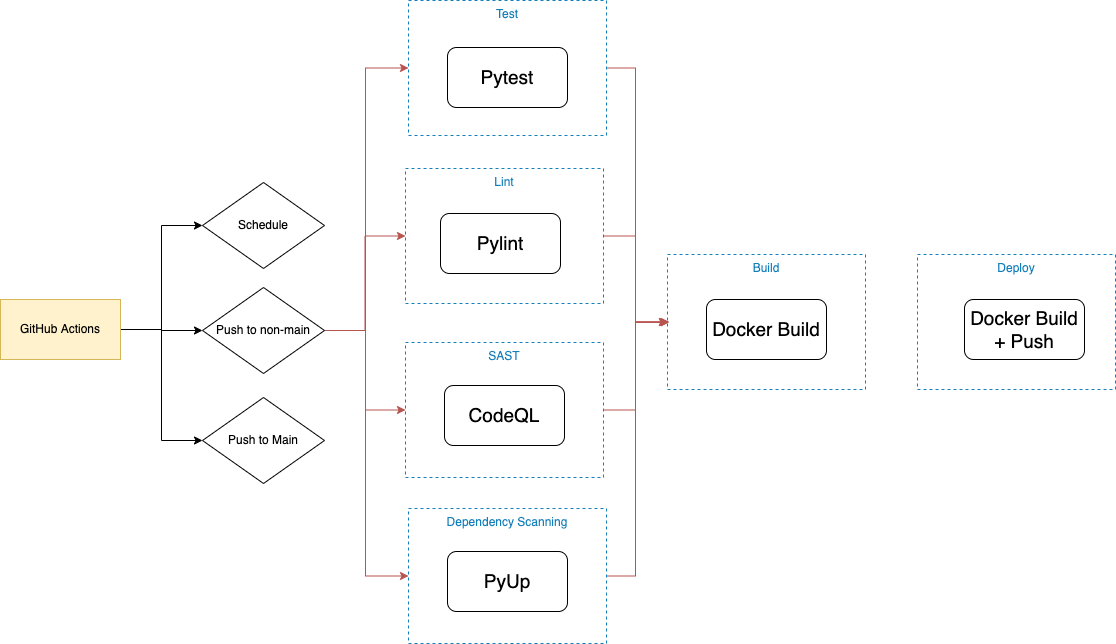

The diagram above was exported from draw.io. Its source (the exported page's mxGraphModel, read from the mxfile embedded in the PNG):
<mxGraphModel dx="1638" dy="560" grid="0" gridSize="10" guides="1" tooltips="1" connect="1" arrows="1" fold="1" page="1" pageScale="1" pageWidth="827" pageHeight="1169" background="#FFFFFF" math="0" shadow="0">
  <root>
    <mxCell id="0" />
    <mxCell id="1" parent="0" />
    <mxCell id="2" style="edgeStyle=orthogonalEdgeStyle;rounded=0;orthogonalLoop=1;jettySize=auto;html=1;entryX=0;entryY=0.5;entryDx=0;entryDy=0;fontSize=19;" parent="1" source="4" target="8" edge="1">
      <mxGeometry relative="1" as="geometry" />
    </mxCell>
    <mxCell id="3" style="edgeStyle=orthogonalEdgeStyle;rounded=0;orthogonalLoop=1;jettySize=auto;html=1;entryX=0;entryY=0.5;entryDx=0;entryDy=0;fontSize=19;" parent="1" source="4" target="9" edge="1">
      <mxGeometry relative="1" as="geometry" />
    </mxCell>
    <mxCell id="39" style="edgeStyle=orthogonalEdgeStyle;html=1;entryX=0;entryY=0.5;entryDx=0;entryDy=0;rounded=0;" edge="1" parent="1" source="4" target="38">
      <mxGeometry relative="1" as="geometry" />
    </mxCell>
    <mxCell id="4" value="GitHub Actions" style="rounded=0;whiteSpace=wrap;html=1;fillColor=#fff2cc;strokeColor=#d6b656;" parent="1" vertex="1">
      <mxGeometry x="-120" y="424" width="120" height="60" as="geometry" />
    </mxCell>
    <mxCell id="30" style="edgeStyle=orthogonalEdgeStyle;rounded=0;html=1;exitX=1;exitY=0.5;exitDx=0;exitDy=0;entryX=0;entryY=0.5;entryDx=0;entryDy=0;fillColor=#f8cecc;strokeColor=#b85450;" parent="1" source="8" target="20" edge="1">
      <mxGeometry relative="1" as="geometry">
        <Array as="points">
          <mxPoint x="245" y="455" />
          <mxPoint x="245" y="193" />
        </Array>
      </mxGeometry>
    </mxCell>
    <mxCell id="31" style="edgeStyle=orthogonalEdgeStyle;rounded=0;html=1;exitX=1;exitY=0.5;exitDx=0;exitDy=0;entryX=0;entryY=0.5;entryDx=0;entryDy=0;fillColor=#f8cecc;strokeColor=#b85450;" parent="1" source="8" target="21" edge="1">
      <mxGeometry relative="1" as="geometry" />
    </mxCell>
    <mxCell id="32" style="edgeStyle=orthogonalEdgeStyle;rounded=0;html=1;exitX=1;exitY=0.5;exitDx=0;exitDy=0;entryX=0;entryY=0.5;entryDx=0;entryDy=0;fillColor=#f8cecc;strokeColor=#b85450;" parent="1" source="8" target="22" edge="1">
      <mxGeometry relative="1" as="geometry">
        <Array as="points">
          <mxPoint x="245" y="455" />
          <mxPoint x="245" y="535" />
        </Array>
      </mxGeometry>
    </mxCell>
    <mxCell id="33" style="edgeStyle=orthogonalEdgeStyle;rounded=0;html=1;exitX=1;exitY=0.5;exitDx=0;exitDy=0;entryX=0;entryY=0.5;entryDx=0;entryDy=0;fillColor=#f8cecc;strokeColor=#b85450;" parent="1" source="8" target="26" edge="1">
      <mxGeometry relative="1" as="geometry">
        <Array as="points">
          <mxPoint x="245" y="455" />
          <mxPoint x="245" y="701" />
        </Array>
      </mxGeometry>
    </mxCell>
    <mxCell id="8" value="Push to non-main" style="rhombus;whiteSpace=wrap;html=1;" parent="1" vertex="1">
      <mxGeometry x="82" y="412" width="122" height="86" as="geometry" />
    </mxCell>
    <mxCell id="9" value="Push to Main" style="rhombus;whiteSpace=wrap;html=1;" parent="1" vertex="1">
      <mxGeometry x="82" y="522" width="122" height="86" as="geometry" />
    </mxCell>
    <mxCell id="13" value="Build" style="fillColor=none;strokeColor=#147EBA;dashed=1;verticalAlign=top;fontStyle=0;fontColor=#147EBA;" parent="1" vertex="1">
      <mxGeometry x="547" y="379" width="198" height="135" as="geometry" />
    </mxCell>
    <mxCell id="14" value="Deploy" style="fillColor=none;strokeColor=#147EBA;dashed=1;verticalAlign=top;fontStyle=0;fontColor=#147EBA;" parent="1" vertex="1">
      <mxGeometry x="797" y="379" width="198" height="135" as="geometry" />
    </mxCell>
    <mxCell id="18" value="&lt;font style=&quot;font-size: 19px;&quot;&gt;Docker Build + Push&lt;/font&gt;" style="rounded=1;whiteSpace=wrap;html=1;" parent="1" vertex="1">
      <mxGeometry x="844" y="424" width="120" height="60" as="geometry" />
    </mxCell>
    <mxCell id="19" value="&lt;font style=&quot;font-size: 19px;&quot;&gt;Docker Build&lt;/font&gt;" style="rounded=1;whiteSpace=wrap;html=1;" parent="1" vertex="1">
      <mxGeometry x="586" y="424" width="120" height="60" as="geometry" />
    </mxCell>
    <mxCell id="34" style="edgeStyle=orthogonalEdgeStyle;rounded=0;html=1;exitX=1;exitY=0.5;exitDx=0;exitDy=0;entryX=0;entryY=0.5;entryDx=0;entryDy=0;fillColor=#f8cecc;strokeColor=#b85450;" parent="1" source="20" target="13" edge="1">
      <mxGeometry relative="1" as="geometry">
        <Array as="points">
          <mxPoint x="515" y="192" />
          <mxPoint x="515" y="446" />
        </Array>
      </mxGeometry>
    </mxCell>
    <mxCell id="20" value="Test" style="fillColor=none;strokeColor=#147EBA;dashed=1;verticalAlign=top;fontStyle=0;fontColor=#147EBA;" parent="1" vertex="1">
      <mxGeometry x="288" y="125" width="198" height="135" as="geometry" />
    </mxCell>
    <mxCell id="35" style="edgeStyle=orthogonalEdgeStyle;rounded=0;html=1;exitX=1;exitY=0.5;exitDx=0;exitDy=0;fillColor=#f8cecc;strokeColor=#b85450;entryX=0;entryY=0.5;entryDx=0;entryDy=0;" parent="1" source="21" target="13" edge="1">
      <mxGeometry relative="1" as="geometry">
        <mxPoint x="550" y="450" as="targetPoint" />
        <Array as="points">
          <mxPoint x="515" y="360" />
          <mxPoint x="515" y="447" />
          <mxPoint x="547" y="447" />
        </Array>
      </mxGeometry>
    </mxCell>
    <mxCell id="21" value="Lint" style="fillColor=none;strokeColor=#147EBA;dashed=1;verticalAlign=top;fontStyle=0;fontColor=#147EBA;" parent="1" vertex="1">
      <mxGeometry x="285" y="293" width="198" height="135" as="geometry" />
    </mxCell>
    <mxCell id="36" style="edgeStyle=orthogonalEdgeStyle;rounded=0;html=1;exitX=1;exitY=0.5;exitDx=0;exitDy=0;entryX=0.01;entryY=0.5;entryDx=0;entryDy=0;fillColor=#f8cecc;strokeColor=#b85450;entryPerimeter=0;" parent="1" source="22" target="13" edge="1">
      <mxGeometry relative="1" as="geometry" />
    </mxCell>
    <mxCell id="22" value="SAST" style="fillColor=none;strokeColor=#147EBA;dashed=1;verticalAlign=top;fontStyle=0;fontColor=#147EBA;" parent="1" vertex="1">
      <mxGeometry x="285" y="467" width="198" height="135" as="geometry" />
    </mxCell>
    <mxCell id="23" value="&lt;span style=&quot;font-size: 19px;&quot;&gt;Pytest&lt;/span&gt;" style="rounded=1;whiteSpace=wrap;html=1;" parent="1" vertex="1">
      <mxGeometry x="327" y="172" width="120" height="60" as="geometry" />
    </mxCell>
    <mxCell id="24" value="&lt;font style=&quot;font-size: 19px;&quot;&gt;Pylint&lt;/font&gt;" style="rounded=1;whiteSpace=wrap;html=1;" parent="1" vertex="1">
      <mxGeometry x="320" y="338" width="120" height="60" as="geometry" />
    </mxCell>
    <mxCell id="25" value="&lt;font style=&quot;font-size: 19px;&quot;&gt;CodeQL&lt;/font&gt;" style="rounded=1;whiteSpace=wrap;html=1;" parent="1" vertex="1">
      <mxGeometry x="324" y="510" width="120" height="60" as="geometry" />
    </mxCell>
    <mxCell id="37" style="edgeStyle=orthogonalEdgeStyle;rounded=0;html=1;exitX=1;exitY=0.5;exitDx=0;exitDy=0;fillColor=#f8cecc;strokeColor=#b85450;entryX=0.007;entryY=0.503;entryDx=0;entryDy=0;entryPerimeter=0;" parent="1" source="26" target="13" edge="1">
      <mxGeometry relative="1" as="geometry">
        <mxPoint x="550" y="440" as="targetPoint" />
        <Array as="points">
          <mxPoint x="515" y="701" />
          <mxPoint x="515" y="447" />
        </Array>
      </mxGeometry>
    </mxCell>
    <mxCell id="26" value="Dependency Scanning" style="fillColor=none;strokeColor=#147EBA;dashed=1;verticalAlign=top;fontStyle=0;fontColor=#147EBA;" parent="1" vertex="1">
      <mxGeometry x="288" y="633" width="198" height="135" as="geometry" />
    </mxCell>
    <mxCell id="27" value="&lt;font style=&quot;font-size: 19px;&quot;&gt;PyUp&lt;/font&gt;" style="rounded=1;whiteSpace=wrap;html=1;" parent="1" vertex="1">
      <mxGeometry x="327" y="676" width="120" height="60" as="geometry" />
    </mxCell>
    <mxCell id="38" value="Schedule" style="rhombus;whiteSpace=wrap;html=1;" vertex="1" parent="1">
      <mxGeometry x="82" y="307" width="122" height="86" as="geometry" />
    </mxCell>
  </root>
</mxGraphModel>